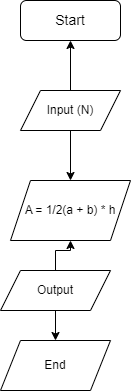

The diagram above was exported from draw.io. Its source (the exported page's mxGraphModel, read from the mxfile embedded in the PNG):
<mxGraphModel dx="794" dy="446" grid="1" gridSize="10" guides="1" tooltips="1" connect="1" arrows="1" fold="1" page="1" pageScale="1" pageWidth="850" pageHeight="1100" math="0" shadow="0">
  <root>
    <mxCell id="0" />
    <mxCell id="1" parent="0" />
    <mxCell id="WBui0RyihEr-3F_YYuEW-1" value="&lt;font style=&quot;font-size: 14px;&quot;&gt;Start&lt;/font&gt;" style="rounded=1;whiteSpace=wrap;html=1;" vertex="1" parent="1">
      <mxGeometry x="150" y="40" width="100" height="40" as="geometry" />
    </mxCell>
    <mxCell id="WBui0RyihEr-3F_YYuEW-4" value="" style="edgeStyle=orthogonalEdgeStyle;rounded=0;orthogonalLoop=1;jettySize=auto;html=1;" edge="1" parent="1" source="WBui0RyihEr-3F_YYuEW-3" target="WBui0RyihEr-3F_YYuEW-1">
      <mxGeometry relative="1" as="geometry" />
    </mxCell>
    <mxCell id="WBui0RyihEr-3F_YYuEW-7" value="" style="edgeStyle=orthogonalEdgeStyle;rounded=0;orthogonalLoop=1;jettySize=auto;html=1;" edge="1" parent="1" source="WBui0RyihEr-3F_YYuEW-3" target="WBui0RyihEr-3F_YYuEW-6">
      <mxGeometry relative="1" as="geometry" />
    </mxCell>
    <mxCell id="WBui0RyihEr-3F_YYuEW-3" value="Input (N)" style="shape=parallelogram;perimeter=parallelogramPerimeter;whiteSpace=wrap;html=1;fixedSize=1;" vertex="1" parent="1">
      <mxGeometry x="150" y="130" width="100" height="40" as="geometry" />
    </mxCell>
    <mxCell id="WBui0RyihEr-3F_YYuEW-6" value="A = 1/2(a + b) * h" style="shape=parallelogram;perimeter=parallelogramPerimeter;whiteSpace=wrap;html=1;fixedSize=1;" vertex="1" parent="1">
      <mxGeometry x="140" y="220" width="120" height="60" as="geometry" />
    </mxCell>
    <mxCell id="WBui0RyihEr-3F_YYuEW-10" value="" style="edgeStyle=orthogonalEdgeStyle;rounded=0;orthogonalLoop=1;jettySize=auto;html=1;" edge="1" parent="1" source="WBui0RyihEr-3F_YYuEW-9" target="WBui0RyihEr-3F_YYuEW-6">
      <mxGeometry relative="1" as="geometry" />
    </mxCell>
    <mxCell id="WBui0RyihEr-3F_YYuEW-12" value="" style="edgeStyle=orthogonalEdgeStyle;rounded=0;orthogonalLoop=1;jettySize=auto;html=1;" edge="1" parent="1" source="WBui0RyihEr-3F_YYuEW-9" target="WBui0RyihEr-3F_YYuEW-11">
      <mxGeometry relative="1" as="geometry" />
    </mxCell>
    <mxCell id="WBui0RyihEr-3F_YYuEW-9" value="Output" style="shape=parallelogram;perimeter=parallelogramPerimeter;whiteSpace=wrap;html=1;fixedSize=1;" vertex="1" parent="1">
      <mxGeometry x="130" y="310" width="110" height="40" as="geometry" />
    </mxCell>
    <mxCell id="WBui0RyihEr-3F_YYuEW-11" value="End" style="shape=parallelogram;perimeter=parallelogramPerimeter;whiteSpace=wrap;html=1;fixedSize=1;" vertex="1" parent="1">
      <mxGeometry x="130" y="380" width="110" height="50" as="geometry" />
    </mxCell>
  </root>
</mxGraphModel>